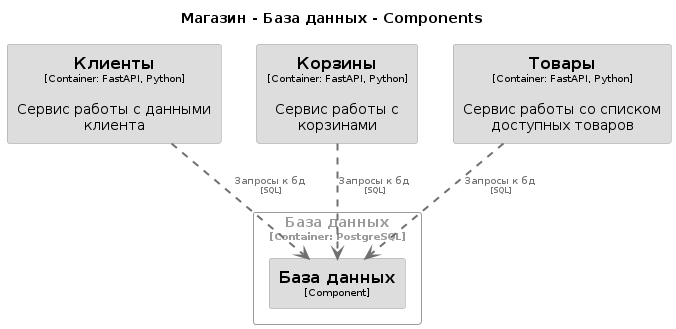

The diagram above was rendered by PlantUML. Its source (embedded in the PNG):
@startuml
set separator none
title Магазин - База данных - Components

top to bottom direction

skinparam {
  arrowFontSize 10
  defaultTextAlignment center
  wrapWidth 200
  maxMessageSize 100
}

hide stereotype

skinparam rectangle<<Магазин.Базаданных.Базаданных>> {
  BackgroundColor #dddddd
  FontColor #000000
  BorderColor #9a9a9a
  shadowing false
}
skinparam rectangle<<Магазин.Клиенты>> {
  BackgroundColor #dddddd
  FontColor #000000
  BorderColor #9a9a9a
  shadowing false
}
skinparam rectangle<<Магазин.Корзины>> {
  BackgroundColor #dddddd
  FontColor #000000
  BorderColor #9a9a9a
  shadowing false
}
skinparam rectangle<<Магазин.Товары>> {
  BackgroundColor #dddddd
  FontColor #000000
  BorderColor #9a9a9a
  shadowing false
}
skinparam rectangle<<Магазин.Базаданных>> {
  BorderColor #9a9a9a
  FontColor #9a9a9a
  shadowing false
}

rectangle "==Клиенты\n<size:10>[Container: FastAPI, Python]</size>\n\nСервис работы с данными клиента" <<Магазин.Клиенты>> as Магазин.Клиенты
rectangle "==Корзины\n<size:10>[Container: FastAPI, Python]</size>\n\nСервис работы с корзинами" <<Магазин.Корзины>> as Магазин.Корзины
rectangle "==Товары\n<size:10>[Container: FastAPI, Python]</size>\n\nСервис работы со списком доступных товаров" <<Магазин.Товары>> as Магазин.Товары

rectangle "База данных\n<size:10>[Container: PostgreSQL]</size>" <<Магазин.Базаданных>> {
  rectangle "==База данных\n<size:10>[Component]</size>" <<Магазин.Базаданных.Базаданных>> as Магазин.Базаданных.Базаданных
}

Магазин.Клиенты .[#707070,thickness=2].> Магазин.Базаданных.Базаданных : "<color:#707070>Запросы к бд\n<color:#707070><size:8>[SQL]</size>"
Магазин.Корзины .[#707070,thickness=2].> Магазин.Базаданных.Базаданных : "<color:#707070>Запросы к бд\n<color:#707070><size:8>[SQL]</size>"
Магазин.Товары .[#707070,thickness=2].> Магазин.Базаданных.Базаданных : "<color:#707070>Запросы к бд\n<color:#707070><size:8>[SQL]</size>"
@enduml